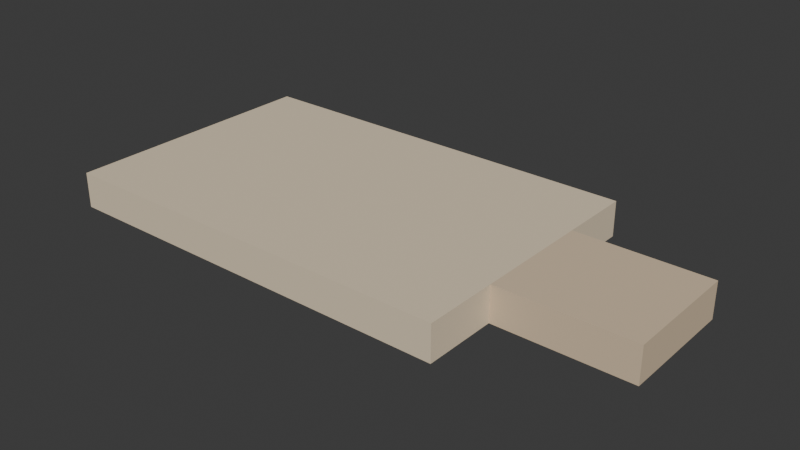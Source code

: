# Source: KIT_Sub_Tabuinha_v01.blend  (saved by Blender 4.2.66; exported with 4.5.12 LTS)
import bpy
from mathutils import Matrix  # noqa: F401  (used for matrix-valued properties, if any)

bpy.ops.wm.read_factory_settings(use_empty=True)
scene = bpy.context.scene
scene.name = 'Scene'

# ---- collections
col_kit_sub_tabuinha_v01 = bpy.data.collections.new('KIT_Sub_Tabuinha_v01'); scene.collection.children.link(col_kit_sub_tabuinha_v01)

# ---- materials (node trees are filled in below, after node groups)
mat_polyroom_pbr = bpy.data.materials.new('Polyroom_PBR')

# ---- material node trees
mat_polyroom_pbr.use_nodes = True; mat_polyroom_pbr.node_tree.nodes.clear()
_N = mat_polyroom_pbr.node_tree.nodes; _L = mat_polyroom_pbr.node_tree.links
n0 = _N.new('ShaderNodeOutputMaterial'); n0.name = 'Material Output'; n0.location = (300, 0)
n1 = _N.new('ShaderNodeBsdfPrincipled'); n1.name = 'Principled BSDF'; n1.location = (0, 0)
n1.inputs[2].default_value = 0.8
n2 = _N.new('ShaderNodeVertexColor'); n2.name = 'Color Attribute'; n2.location = (-300, 0)
n2.layer_name = 'Color'
_L.new(n2.outputs[0], n1.inputs[0])
_L.new(n1.outputs[0], n0.inputs[0])
n0.is_active_output = True

# ---- world
world_world = bpy.data.worlds.new('World'); scene.world = world_world
world_world.use_nodes = True; world_world.node_tree.nodes.clear()
_N = world_world.node_tree.nodes; _L = world_world.node_tree.links
n0 = _N.new('ShaderNodeOutputWorld'); n0.name = 'World Output'; n0.location = (300, 300)
n1 = _N.new('ShaderNodeBackground'); n1.name = 'Background'; n1.location = (10, 300)
n1.inputs[0].default_value = (0.05088, 0.05088, 0.05088, 1.0)
_L.new(n1.outputs[0], n0.inputs[0])
n0.is_active_output = True
world_world.color = (0.05088, 0.05088, 0.05088)
world_world.sun_shadow_jitter_overblur = 0.0

# ---- meshes
me_kit_sub_tabuinha_v01_mesh = bpy.data.meshes.new('KIT_Sub_Tabuinha_v01_Mesh')
me_kit_sub_tabuinha_v01_mesh.from_pydata([(-0.2325, -0.09, 0.0), (-0.2325, -0.09, 0.024), (-0.2325, 0.09, 0.0), (-0.2325, 0.09, 0.024), (0.0475, -0.09, 0.0), (0.0475, -0.09, 0.024), (0.0475, 0.09, 0.0), (0.0475, 0.09, 0.024), (0.0475, -0.04, 0.0), (0.0475, -0.04, 0.024), (0.0475, 0.04, 0.0), (0.0475, 0.04, 0.024), (0.1375, -0.04, 0.0), (0.1375, -0.04, 0.024), (0.1375, 0.04, 0.0), (0.1375, 0.04, 0.024)], [], [(0, 1, 3, 2), (2, 3, 7, 6), (6, 7, 5, 4), (4, 5, 1, 0), (2, 6, 4, 0), (7, 3, 1, 5), (8, 9, 11, 10), (10, 11, 15, 14), (14, 15, 13, 12), (12, 13, 9, 8), (10, 14, 12, 8), (15, 11, 9, 13)])
_uv = me_kit_sub_tabuinha_v01_mesh.uv_layers.new(name='UVMap')
_uv.uv.foreach_set('vector', [0.9952, 0.4014, 0.9423, 0.4014, 0.9423, 0.004824, 0.9952, 0.004824, 0.8701, 0.6217, 0.8173, 0.6217, 0.8173, 0.004824, 0.8701, 0.004824, 0.9952, 0.8076, 0.9423, 0.8076, 0.9423, 0.411, 0.9952, 0.411, 0.9327, 0.6217, 0.8798, 0.6217, 0.8798, 0.004824, 0.9327, 0.004824, 0.4014, 0.004824, 0.4014, 0.6217, 0.004824, 0.6217, 0.004824, 0.004824, 0.8076, 0.004824, 0.8076, 0.6217, 0.411, 0.6217, 0.411, 0.004824, 0.5545, 0.8076, 0.5017, 0.8076, 0.5017, 0.6314, 0.5545, 0.6314, 0.4295, 0.8296, 0.3766, 0.8296, 0.3766, 0.6314, 0.4295, 0.6314, 0.6171, 0.8076, 0.5642, 0.8076, 0.5642, 0.6314, 0.6171, 0.6314, 0.492, 0.8296, 0.4391, 0.8296, 0.4391, 0.6314, 0.492, 0.6314, 0.1811, 0.6314, 0.1811, 0.8296, 0.004824, 0.8296, 0.004824, 0.6314, 0.367, 0.6314, 0.367, 0.8296, 0.1907, 0.8296, 0.1907, 0.6314])
_ca = me_kit_sub_tabuinha_v01_mesh.color_attributes.new('Color', 'FLOAT_COLOR', 'POINT')
_ca.data.foreach_set('color', [0.79, 0.66, 0.48, 1.0, 0.79, 0.66, 0.48, 1.0, 0.79, 0.66, 0.48, 1.0, 0.79, 0.66, 0.48, 1.0, 0.79, 0.66, 0.48, 1.0, 0.79, 0.66, 0.48, 1.0, 0.79, 0.66, 0.48, 1.0, 0.79, 0.66, 0.48, 1.0, 0.7, 0.55, 0.38, 1.0, 0.7, 0.55, 0.38, 1.0, 0.7, 0.55, 0.38, 1.0, 0.7, 0.55, 0.38, 1.0, 0.7, 0.55, 0.38, 1.0, 0.7, 0.55, 0.38, 1.0, 0.7, 0.55, 0.38, 1.0, 0.7, 0.55, 0.38, 1.0])
me_kit_sub_tabuinha_v01_mesh.materials.append(mat_polyroom_pbr)
me_kit_sub_tabuinha_v01_mesh.update()

# ---- objects
ob_kit_sub_tabuinha_v01 = bpy.data.objects.new('KIT_Sub_Tabuinha_v01', me_kit_sub_tabuinha_v01_mesh)

# ---- transforms, parenting, visibility, modifiers, constraints
ob_kit_sub_tabuinha_v01.location = (0.0, 0.0, 0.0)

# ---- collection membership
col_kit_sub_tabuinha_v01.objects.link(ob_kit_sub_tabuinha_v01)

# ---- scene / render settings (as saved in the file)
scene.frame_start = 1; scene.frame_end = 250; scene.frame_set(1)
scene.render.engine = 'BLENDER_EEVEE_NEXT'
bpy.context.view_layer.update()

# ---- added for rendering (the .blend has no active camera and no usable light): camera, sun
cam_auto = bpy.data.cameras.new('AutoCamera')
cam_auto.lens = 50.0
cam_auto.sensor_width = 36.0
cam_auto.clip_end = 1000.0
ob_auto_camera = bpy.data.objects.new('AutoCamera', cam_auto)
scene.collection.objects.link(ob_auto_camera)
ob_auto_camera.location = (0.333841, -0.457609, 0.317073)
ob_auto_camera.rotation_euler = (1.09748, -7.21219e-08, 0.694738)
scene.camera = ob_auto_camera
light_auto_sun = bpy.data.lights.new('AutoSun', 'SUN')
light_auto_sun.energy = 3.0
light_auto_sun.angle = 0.0523599
ob_auto_sun = bpy.data.objects.new('AutoSun', light_auto_sun)
scene.collection.objects.link(ob_auto_sun)
ob_auto_sun.rotation_euler = (0.872665, 0.174533, 0.523599)
bpy.context.view_layer.update()
